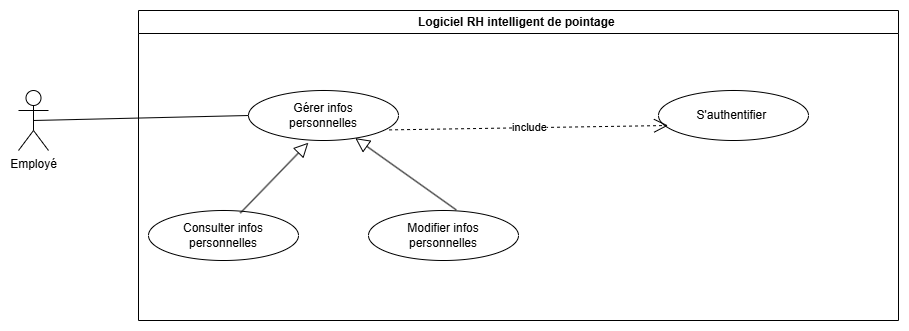

The diagram above was exported from draw.io. Its source (the exported page's mxGraphModel, read from the mxfile embedded in the PNG):
<mxGraphModel dx="2119" dy="596" grid="1" gridSize="10" guides="1" tooltips="1" connect="1" arrows="1" fold="1" page="1" pageScale="1" pageWidth="1169" pageHeight="827" math="0" shadow="0">
  <root>
    <mxCell id="0" />
    <mxCell id="1" parent="0" />
    <mxCell id="qSKxTPEUbQxCEHnET9sm-1" parent="1" style="swimlane;whiteSpace=wrap;html=1;" value="Logiciel RH intelligent de pointage&amp;nbsp;" vertex="1">
      <mxGeometry height="310" width="760" x="80" y="80" as="geometry" />
    </mxCell>
    <mxCell id="qSKxTPEUbQxCEHnET9sm-2" parent="qSKxTPEUbQxCEHnET9sm-1" style="ellipse;whiteSpace=wrap;html=1;" value="S'authentifier&amp;nbsp;" vertex="1">
      <mxGeometry height="50" width="150" x="520" y="80" as="geometry" />
    </mxCell>
    <mxCell id="qSKxTPEUbQxCEHnET9sm-3" parent="qSKxTPEUbQxCEHnET9sm-1" style="ellipse;whiteSpace=wrap;html=1;" value="Gérer&amp;nbsp;infos&lt;br/&gt;personnelles" vertex="1">
      <mxGeometry height="50" width="150" x="110" y="80" as="geometry" />
    </mxCell>
    <mxCell id="qSKxTPEUbQxCEHnET9sm-5" parent="qSKxTPEUbQxCEHnET9sm-1" style="ellipse;whiteSpace=wrap;html=1;" value="Consulter infos&lt;br/&gt;personnelles" vertex="1">
      <mxGeometry height="50" width="150" x="10" y="200" as="geometry" />
    </mxCell>
    <mxCell id="qSKxTPEUbQxCEHnET9sm-6" parent="qSKxTPEUbQxCEHnET9sm-1" style="ellipse;whiteSpace=wrap;html=1;" value="Modifier infos&lt;br/&gt;personnelles" vertex="1">
      <mxGeometry height="50" width="150" x="230" y="200" as="geometry" />
    </mxCell>
    <mxCell id="qSKxTPEUbQxCEHnET9sm-7" edge="1" parent="qSKxTPEUbQxCEHnET9sm-1" source="qSKxTPEUbQxCEHnET9sm-5" style="endArrow=block;endFill=0;endSize=12;html=1;rounded=0;entryX=0.399;entryY=1.044;entryDx=0;entryDy=0;entryPerimeter=0;exitX=0.612;exitY=0.052;exitDx=0;exitDy=0;exitPerimeter=0;" target="qSKxTPEUbQxCEHnET9sm-3" value="">
      <mxGeometry relative="1" width="160" as="geometry">
        <mxPoint x="130" y="200" as="sourcePoint" />
        <mxPoint x="290" y="200" as="targetPoint" />
      </mxGeometry>
    </mxCell>
    <mxCell id="qSKxTPEUbQxCEHnET9sm-8" edge="1" parent="qSKxTPEUbQxCEHnET9sm-1" source="qSKxTPEUbQxCEHnET9sm-6" style="endArrow=block;endFill=0;endSize=12;html=1;rounded=0;exitX=0.585;exitY=-0.012;exitDx=0;exitDy=0;exitPerimeter=0;" target="qSKxTPEUbQxCEHnET9sm-3" value="">
      <mxGeometry relative="1" width="160" as="geometry">
        <mxPoint x="230" y="230" as="sourcePoint" />
        <mxPoint x="390" y="230" as="targetPoint" />
      </mxGeometry>
    </mxCell>
    <mxCell id="qSKxTPEUbQxCEHnET9sm-10" edge="1" parent="qSKxTPEUbQxCEHnET9sm-1" source="qSKxTPEUbQxCEHnET9sm-3" style="endArrow=open;endSize=12;dashed=1;html=1;rounded=0;entryX=0.064;entryY=0.7;entryDx=0;entryDy=0;entryPerimeter=0;exitX=0.937;exitY=0.788;exitDx=0;exitDy=0;exitPerimeter=0;" target="qSKxTPEUbQxCEHnET9sm-2" value="include">
      <mxGeometry relative="1" width="160" as="geometry">
        <mxPoint x="260" y="110" as="sourcePoint" />
        <mxPoint x="420" y="110" as="targetPoint" />
      </mxGeometry>
    </mxCell>
    <mxCell id="qSKxTPEUbQxCEHnET9sm-4" parent="1" style="shape=umlActor;verticalLabelPosition=bottom;verticalAlign=top;html=1;outlineConnect=0;" value="Employé" vertex="1">
      <mxGeometry height="60" width="30" x="-40" y="160" as="geometry" />
    </mxCell>
    <mxCell id="qSKxTPEUbQxCEHnET9sm-11" edge="1" parent="1" source="qSKxTPEUbQxCEHnET9sm-4" style="endArrow=none;html=1;rounded=0;entryX=0;entryY=0.5;entryDx=0;entryDy=0;exitX=0.5;exitY=0.5;exitDx=0;exitDy=0;exitPerimeter=0;" target="qSKxTPEUbQxCEHnET9sm-3" value="">
      <mxGeometry height="50" relative="1" width="50" as="geometry">
        <mxPoint x="70" y="240" as="sourcePoint" />
        <mxPoint x="120" y="190" as="targetPoint" />
      </mxGeometry>
    </mxCell>
  </root>
</mxGraphModel>